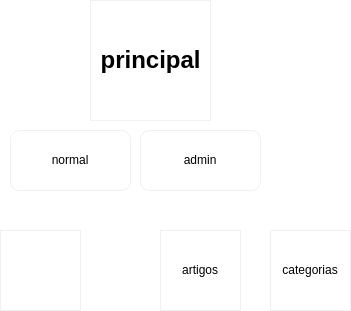

The diagram above was exported from draw.io. Its source (the exported page's mxGraphModel, read from the mxfile embedded in the PNG):
<mxGraphModel dx="820" dy="484" grid="1" gridSize="10" guides="1" tooltips="1" connect="1" arrows="1" fold="1" page="1" pageScale="1" pageWidth="827" pageHeight="1169" math="0" shadow="0">
  <root>
    <mxCell id="0" />
    <mxCell id="1" parent="0" />
    <mxCell id="2" value="" style="whiteSpace=wrap;html=1;aspect=fixed;strokeColor=#F0F0F0;" vertex="1" parent="1">
      <mxGeometry x="390" y="130" width="120" height="120" as="geometry" />
    </mxCell>
    <mxCell id="3" value="principal" style="text;strokeColor=none;fillColor=none;html=1;fontSize=24;fontStyle=1;verticalAlign=middle;align=center;" vertex="1" parent="1">
      <mxGeometry x="400" y="170" width="100" height="40" as="geometry" />
    </mxCell>
    <mxCell id="5" value="artigos" style="whiteSpace=wrap;html=1;aspect=fixed;strokeColor=#F0F0F0;" vertex="1" parent="1">
      <mxGeometry x="460" y="360" width="80" height="80" as="geometry" />
    </mxCell>
    <mxCell id="6" value="categorias" style="whiteSpace=wrap;html=1;aspect=fixed;strokeColor=#F0F0F0;" vertex="1" parent="1">
      <mxGeometry x="570" y="360" width="80" height="80" as="geometry" />
    </mxCell>
    <mxCell id="7" value="" style="whiteSpace=wrap;html=1;aspect=fixed;strokeColor=#F0F0F0;" vertex="1" parent="1">
      <mxGeometry x="300" y="360" width="80" height="80" as="geometry" />
    </mxCell>
    <mxCell id="8" value="admin" style="rounded=1;whiteSpace=wrap;html=1;strokeColor=#F0F0F0;" vertex="1" parent="1">
      <mxGeometry x="440" y="260" width="120" height="60" as="geometry" />
    </mxCell>
    <mxCell id="9" value="normal" style="rounded=1;whiteSpace=wrap;html=1;strokeColor=#F0F0F0;" vertex="1" parent="1">
      <mxGeometry x="310" y="260" width="120" height="60" as="geometry" />
    </mxCell>
  </root>
</mxGraphModel>